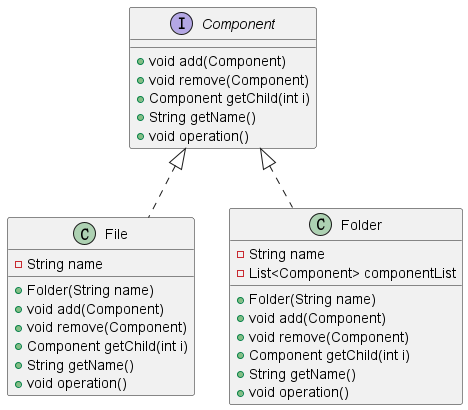

The diagram above was rendered by PlantUML. Its source (embedded in the PNG):
@startuml

interface Component {
  +void add(Component)
  +void remove(Component)
  +Component getChild(int i)
  +String getName()
  +void operation()
}

class File implements Component {
  -String name

  +Folder(String name)
  +void add(Component)
  +void remove(Component)
  +Component getChild(int i)
  +String getName()
  +void operation()
}

class Folder implements Component {
  -String name
  -List<Component> componentList

  +Folder(String name)
  +void add(Component)
  +void remove(Component)
  +Component getChild(int i)
  +String getName()
  +void operation()
}

@enduml